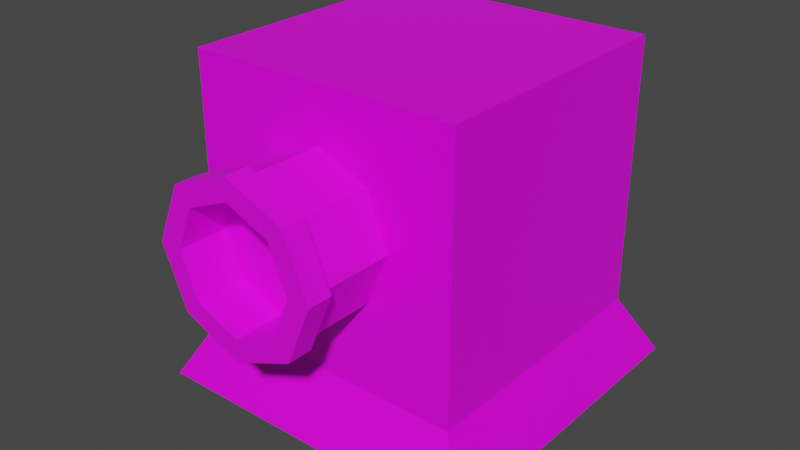 # Source: gun.blend  (saved by Blender 2.92.15; exported with 4.5.12 LTS)
import bpy
from mathutils import Matrix  # noqa: F401  (used for matrix-valued properties, if any)

bpy.ops.wm.read_factory_settings(use_empty=True)
scene = bpy.context.scene
scene.name = 'Scene'

# ---- collections
col_collection = bpy.data.collections.new('Collection'); scene.collection.children.link(col_collection)

# ---- images (referenced by path relative to the original .blend; pixels are not part of the script)
import os
ASSET_DIR = os.environ.get("B2B_ASSET_DIR", "")  # directory of the original .blend (textures are referenced by path, not embedded)
HERE = os.path.dirname(os.path.abspath(__file__))  # packed textures are extracted next to this script under _unpacked/

def load_image(name, relpath, width, height, colorspace="sRGB"):
    """Load a texture the original file referenced (path relative to the .blend, or extracted next to this script)."""
    p = next((c for c in (os.path.join(HERE, relpath), os.path.join(ASSET_DIR, relpath)) if relpath and os.path.exists(c)), "")
    if p:
        img = bpy.data.images.load(p, check_existing=True)
        img.name = name
    else:  # same state as the original file: an image datablock whose file is absent (Cycles renders it pink)
        img = bpy.data.images.new(name, width, height)
        img.source = "FILE"
        img.filepath = "//" + (relpath or name)
    img.colorspace_settings.name = colorspace
    return img
img_cube_gun = load_image('Cube_gun', 'Cube_gun.png', 1024, 1024, 'sRGB')
img_gun_barrel = load_image('gun_barrel', 'gun_barrel.png', 1024, 1024, 'sRGB')

# ---- materials (node trees are filled in below, after node groups)
mat_material = bpy.data.materials.new('Material')
mat_material.alpha_threshold = 0.0
mat_material.use_transparent_shadow = False
mat_material.line_color = (0.0, 0.0, 0.0, 1.0)
mat_material_001 = bpy.data.materials.new('Material.001')
mat_material_001.use_transparent_shadow = False

# ---- material node trees
mat_material.use_nodes = True; mat_material.node_tree.nodes.clear()
_N = mat_material.node_tree.nodes; _L = mat_material.node_tree.links
n0 = _N.new('ShaderNodeOutputMaterial'); n0.name = 'Material Output'; n0.location = (300, 300)
n1 = _N.new('ShaderNodeBsdfPrincipled'); n1.name = 'Principled BSDF'; n1.location = (10, 300)
n1.distribution = 'GGX'
n1.subsurface_method = 'BURLEY'
n1.inputs[2].default_value = 0.4
n1.inputs[3].default_value = 1.45
n1.inputs[27].default_value = (0.0, 0.0, 0.0, 1.0)
n1.inputs[28].default_value = 1.0
n2 = _N.new('ShaderNodeTexImage'); n2.name = 'Image Texture'; n2.location = (-407, 210)
n2.image = img_cube_gun
_L.new(n1.outputs[0], n0.inputs[0])
_L.new(n2.outputs[0], n1.inputs[0])
n0.is_active_output = True
mat_material_001.use_nodes = True; mat_material_001.node_tree.nodes.clear()
_N = mat_material_001.node_tree.nodes; _L = mat_material_001.node_tree.links
n0 = _N.new('ShaderNodeBsdfPrincipled'); n0.name = 'Principled BSDF'; n0.location = (10, 300)
n0.distribution = 'GGX'
n0.subsurface_method = 'BURLEY'
n0.inputs[3].default_value = 1.45
n0.inputs[27].default_value = (0.0, 0.0, 0.0, 1.0)
n0.inputs[28].default_value = 1.0
n1 = _N.new('ShaderNodeOutputMaterial'); n1.name = 'Material Output'; n1.location = (300, 300)
n2 = _N.new('ShaderNodeTexImage'); n2.name = 'Image Texture'; n2.location = (-452, 244)
n2.image = img_gun_barrel
_L.new(n0.outputs[0], n1.inputs[0])
_L.new(n2.outputs[0], n0.inputs[0])
n1.is_active_output = True

# ---- world
world_world = bpy.data.worlds.new('World'); scene.world = world_world
world_world.use_nodes = True; world_world.node_tree.nodes.clear()
_N = world_world.node_tree.nodes; _L = world_world.node_tree.links
n0 = _N.new('ShaderNodeOutputWorld'); n0.name = 'World Output'; n0.location = (300, 300)
n1 = _N.new('ShaderNodeBackground'); n1.name = 'Background'; n1.location = (10, 300)
n1.inputs[0].default_value = (0.05088, 0.05088, 0.05088, 1.0)
_L.new(n1.outputs[0], n0.inputs[0])
n0.is_active_output = True
world_world.color = (0.05088, 0.05088, 0.05088)
world_world.use_sun_shadow = False
world_world.sun_shadow_jitter_overblur = 0.0

# ---- meshes
me_cube = bpy.data.meshes.new('Cube')
me_cube.from_pydata([(0.8131, 0.8131, 0.9579), (1.0, 1.0, -1.0), (0.8131, -0.8131, 0.9579), (1.0, -1.0, -1.0), (-0.8131, 0.8131, 0.9579), (-1.0, 1.0, -1.0), (-0.8131, -0.8131, 0.9579), (-1.0, -1.0, -1.0), (0.8131, 0.8131, -0.6414), (-0.8131, -0.8131, -0.6414), (0.8131, -0.8131, -0.6414), (-0.8131, 0.8131, -0.6414)], [], [(0, 4, 6, 2), (10, 2, 6, 9), (9, 6, 4, 11), (5, 1, 3, 7), (8, 0, 2, 10), (11, 4, 0, 8), (5, 11, 8, 1), (1, 8, 10, 3), (7, 9, 11, 5), (3, 10, 9, 7)])
_uv = me_cube.uv_layers.new(name='UVMap')
_uv.uv.foreach_set('vector', [0.6667, 0.0, 1.0, 0.0, 1.0, 0.3333, 0.6667, 0.3333, 0.3333, 0.08556, 0.3333, 0.3333, 0.0, 0.3333, 0.0, 0.08556, 0.3333, 0.4189, 0.3333, 0.6667, 0.0, 0.6667, 0.0, 0.4189, 0.3333, 0.0, 0.6667, 0.0, 0.6667, 0.3333, 0.3333, 0.3333, 0.6667, 0.4189, 0.6667, 0.6667, 0.3333, 0.6667, 0.3333, 0.4189, 0.3333, 0.7522, 0.3333, 1.0, 0.0, 1.0, 0.0, 0.7522, 0.3333, 0.6667, 0.3333, 0.7522, 0.0, 0.7522, 0.0, 0.6667, 0.6667, 0.3333, 0.6667, 0.4189, 0.3333, 0.4189, 0.3333, 0.3333, 0.3333, 0.3333, 0.3333, 0.4189, 0.0, 0.4189, 0.0, 0.3333, 0.3333, 0.0, 0.3333, 0.08556, 0.0, 0.08556, 0.0, 0.0])
me_cube.materials.append(mat_material)
me_cube.use_remesh_preserve_volume = False
me_cube.use_remesh_preserve_attributes = False
me_cube.use_mirror_vertex_groups = False
me_cube.update()
me_cylinder_001 = bpy.data.meshes.new('Cylinder.001')
me_cylinder_001.from_pydata([(0.0, 1.0, -1.0), (0.0, 0.8203, 1.0), (0.7071, 0.7071, -1.0), (0.5801, 0.5801, 1.0), (1.0, -4.371e-08, -1.0), (0.8203, -4.081e-08, 1.0), (0.7071, -0.7071, -1.0), (0.5801, -0.5801, 1.0), (-8.742e-08, -1.0, -1.0), (-7.293e-08, -0.8203, 1.0), (-0.7071, -0.7071, -1.0), (-0.5801, -0.5801, 1.0), (-1.0, 1.192e-08, -1.0), (-0.8203, 1.192e-08, 1.0), (-0.7071, 0.7071, -1.0), (-0.5801, 0.5801, 1.0), (0.7071, 0.7071, 1.0), (0.0, 1.0, 1.0), (1.0, -4.371e-08, 1.0), (0.7071, -0.7071, 1.0), (-8.742e-08, -1.0, 1.0), (-0.7071, -0.7071, 1.0), (-1.0, 1.192e-08, 1.0), (-0.7071, 0.7071, 1.0), (0.5801, 0.5801, 0.3467), (0.0, 0.8203, 0.3467), (0.8203, -4.081e-08, 0.3467), (0.5801, -0.5801, 0.3467), (-7.293e-08, -0.8203, 0.3467), (-0.5801, -0.5801, 0.3467), (-0.8203, 1.192e-08, 0.3467), (-0.5801, 0.5801, 0.3467), (0.0, 1.0, 0.6671), (0.7071, 0.7071, 0.6671), (1.0, -4.371e-08, 0.6671), (0.7071, -0.7071, 0.6671), (-8.742e-08, -1.0, 0.6671), (-0.7071, -0.7071, 0.6671), (-1.0, 1.192e-08, 0.6671), (-0.7071, 0.7071, 0.6671), (0.7888, 0.7888, 1.0), (1.476e-09, 1.116, 1.0), (1.476e-09, 1.116, 0.6671), (1.116, -4.96e-08, 1.0), (0.7888, -0.7888, 1.0), (-9.605e-08, -1.116, 1.0), (-0.7888, -0.7888, 1.0), (-1.116, 1.246e-08, 1.0), (-0.7888, 0.7888, 1.0), (0.7888, 0.7888, 0.6671), (1.116, -4.792e-08, 0.6671), (0.7888, -0.7888, 0.6671), (-9.605e-08, -1.116, 0.6671), (-0.7888, -0.7888, 0.6671), (-1.116, 1.414e-08, 0.6671), (-0.7888, 0.7888, 0.6671)], [], [(34, 33, 49, 50), (35, 34, 50, 51), (21, 22, 47, 46), (36, 35, 51, 52), (17, 16, 40, 41), (23, 17, 41, 48), (15, 13, 30, 31), (18, 19, 44, 43), (37, 36, 52, 53), (0, 2, 4, 6, 8, 10, 12, 14), (1, 3, 16, 17), (3, 5, 18, 16), (5, 7, 19, 18), (7, 9, 20, 19), (9, 11, 21, 20), (11, 13, 22, 21), (13, 15, 23, 22), (15, 1, 17, 23), (24, 25, 31, 30, 29, 28, 27, 26), (11, 9, 28, 29), (7, 5, 26, 27), (3, 1, 25, 24), (1, 15, 31, 25), (13, 11, 29, 30), (9, 7, 27, 28), (5, 3, 24, 26), (14, 39, 32, 0), (12, 38, 39, 14), (10, 37, 38, 12), (8, 36, 37, 10), (6, 35, 36, 8), (4, 34, 35, 6), (2, 33, 34, 4), (0, 32, 33, 2), (42, 41, 40, 49), (49, 40, 43, 50), (50, 43, 44, 51), (51, 44, 45, 52), (52, 45, 46, 53), (53, 46, 47, 54), (54, 47, 48, 55), (55, 48, 41, 42), (19, 20, 45, 44), (33, 32, 42, 49), (32, 39, 55, 42), (16, 18, 43, 40), (22, 23, 48, 47), (39, 38, 54, 55), (20, 21, 46, 45), (38, 37, 53, 54)])
_uv = me_cylinder_001.uv_layers.new(name='UVMap')
_uv.uv.foreach_set('vector', [0.2455, 0.3766, 0.1126, 0.3766, 0.1049, 0.3581, 0.2532, 0.3581, 0.3395, 0.4706, 0.2455, 0.3766, 0.2532, 0.3581, 0.3581, 0.4629, 0.2455, 0.01855, 0.1126, 0.01855, 0.1049, 0.0, 0.2532, 0.0, 0.3395, 0.6036, 0.3395, 0.4706, 0.3581, 0.4629, 0.3581, 0.6112, 0.01855, 0.2455, 0.1126, 0.3395, 0.1049, 0.3581, 0.0, 0.2532, 0.01855, 0.1126, 0.01855, 0.2455, 0.0, 0.2532, 0.0, 0.1049, 0.7348, 0.6419, 0.7348, 0.7191, 0.6214, 0.7191, 0.6214, 0.6419, 0.2455, 0.3395, 0.3395, 0.2455, 0.3581, 0.2532, 0.2532, 0.3581, 0.2455, 0.6976, 0.3395, 0.6036, 0.3581, 0.6112, 0.2532, 0.7161, 0.3581, 0.09401, 0.4521, 0.0, 0.585, 0.0, 0.679, 0.09401, 0.679, 0.227, 0.585, 0.321, 0.4521, 0.321, 0.3581, 0.227, 0.04738, 0.2336, 0.1245, 0.3107, 0.1126, 0.3395, 0.01855, 0.2455, 0.1245, 0.3107, 0.2336, 0.3107, 0.2455, 0.3395, 0.1126, 0.3395, 0.2336, 0.3107, 0.3107, 0.2336, 0.3395, 0.2455, 0.2455, 0.3395, 0.3107, 0.2336, 0.3107, 0.1245, 0.3395, 0.1126, 0.3395, 0.2455, 0.3107, 0.1245, 0.2336, 0.04738, 0.2455, 0.01855, 0.3395, 0.1126, 0.2336, 0.04738, 0.1245, 0.04738, 0.1126, 0.01855, 0.2455, 0.01855, 0.1245, 0.04738, 0.04738, 0.1245, 0.01855, 0.1126, 0.1126, 0.01855, 0.04738, 0.1245, 0.04738, 0.2336, 0.01855, 0.2455, 0.01855, 0.1126, 0.4352, 0.9052, 0.3581, 0.8281, 0.3581, 0.7191, 0.4352, 0.6419, 0.5442, 0.6419, 0.6214, 0.7191, 0.6214, 0.8281, 0.5442, 0.9052, 0.7348, 0.8281, 0.7348, 0.9052, 0.6214, 0.9052, 0.6214, 0.8281, 0.0, 0.7932, 0.0, 0.7161, 0.1135, 0.7161, 0.1135, 0.7932, 0.8483, 0.7191, 0.8483, 0.8281, 0.7348, 0.8281, 0.7348, 0.7191, 0.8483, 0.8281, 0.8483, 0.9052, 0.7348, 0.9052, 0.7348, 0.8281, 0.7348, 0.7191, 0.7348, 0.8281, 0.6214, 0.8281, 0.6214, 0.7191, 0.0, 0.9023, 0.0, 0.7932, 0.1135, 0.7932, 0.1135, 0.9023, 0.8483, 0.6419, 0.8483, 0.7191, 0.7348, 0.7191, 0.7348, 0.6419, 0.812, 0.0, 0.812, 0.2896, 0.679, 0.2896, 0.679, 0.0, 0.906, 0.0, 0.906, 0.2896, 0.812, 0.2896, 0.812, 0.0, 0.9372, 0.415, 0.6477, 0.415, 0.6477, 0.321, 0.9372, 0.321, 0.9372, 0.5479, 0.6477, 0.5479, 0.6477, 0.415, 0.9372, 0.415, 0.9372, 0.6419, 0.6477, 0.6419, 0.6477, 0.5479, 0.9372, 0.5479, 0.6477, 0.415, 0.3581, 0.415, 0.3581, 0.321, 0.6477, 0.321, 0.6477, 0.5479, 0.3581, 0.5479, 0.3581, 0.415, 0.6477, 0.415, 0.6477, 0.6419, 0.3581, 0.6419, 0.3581, 0.5479, 0.6477, 0.5479, 0.9951, 0.4258, 0.9372, 0.4258, 0.9372, 0.321, 0.9951, 0.321, 0.9638, 0.2532, 0.906, 0.2532, 0.906, 0.1049, 0.9638, 0.1049, 0.9638, 0.1049, 0.906, 0.1049, 0.906, 0.0, 0.9638, 0.0, 0.9061, 1.0, 0.8483, 1.0, 0.8483, 0.8951, 0.9061, 0.8951, 0.9061, 0.8951, 0.8483, 0.8951, 0.8483, 0.7468, 0.9061, 0.7468, 0.9061, 0.7468, 0.8483, 0.7468, 0.8483, 0.6419, 0.9061, 0.6419, 0.9951, 0.679, 0.9372, 0.679, 0.9372, 0.5742, 0.9951, 0.5742, 0.9951, 0.5742, 0.9372, 0.5742, 0.9372, 0.4258, 0.9951, 0.4258, 0.3395, 0.2455, 0.3395, 0.1126, 0.3581, 0.1049, 0.3581, 0.2532, 0.1126, 0.3766, 0.01855, 0.4706, 0.0, 0.4629, 0.1049, 0.3581, 0.01855, 0.4706, 0.01855, 0.6036, 0.0, 0.6112, 0.0, 0.4629, 0.1126, 0.3395, 0.2455, 0.3395, 0.2532, 0.3581, 0.1049, 0.3581, 0.1126, 0.01855, 0.01855, 0.1126, 0.0, 0.1049, 0.1049, 0.0, 0.01855, 0.6036, 0.1126, 0.6976, 0.1049, 0.7161, 0.0, 0.6112, 0.3395, 0.1126, 0.2455, 0.01855, 0.2532, 0.0, 0.3581, 0.1049, 0.1126, 0.6976, 0.2455, 0.6976, 0.2532, 0.7161, 0.1049, 0.7161])
me_cylinder_001.materials.append(mat_material_001)
me_cylinder_001.use_remesh_fix_poles = True
me_cylinder_001.use_remesh_preserve_attributes = False
me_cylinder_001.use_mirror_vertex_groups = False
me_cylinder_001.update()

# ---- objects
ob_cube = bpy.data.objects.new('Cube', me_cube)
ob_cylinder = bpy.data.objects.new('Cylinder', me_cylinder_001)

# ---- transforms, parenting, visibility, modifiers, constraints
ob_cube.location = (0.0, 0.0, 0.0)
ob_cube.lock_rotations_4d = False
ob_cube.empty_display_type = 'ARROWS'
ob_cube.lineart.crease_threshold = 0.0
ob_cylinder.location = (0.0, -0.9658, 0.2034)
ob_cylinder.rotation_euler = (1.571, 0.0, 0.0)
ob_cylinder.scale = (0.4374, 0.4374, 0.4374)
ob_cylinder.lineart.crease_threshold = 0.0

# ---- collection membership
col_collection.objects.link(ob_cube)
col_collection.objects.link(ob_cylinder)

# ---- scene / render settings (as saved in the file)
scene.frame_start = 1; scene.frame_end = 250; scene.frame_set(1)
scene.render.engine = 'BLENDER_EEVEE_NEXT'
scene.cycles.use_denoising = False
scene.cycles.samples = 128
scene.cycles.sampling_pattern = 'TABULATED_SOBOL'
scene.cycles.use_adaptive_sampling = False
scene.cycles.use_light_tree = False
scene.view_settings.view_transform = 'Filmic'
bpy.context.view_layer.update()

# ---- added for rendering (the .blend has no active camera and no usable light): camera, sun
cam_auto = bpy.data.cameras.new('AutoCamera')
cam_auto.lens = 50.0
cam_auto.sensor_width = 36.0
cam_auto.clip_end = 1000.0
ob_auto_camera = bpy.data.objects.new('AutoCamera', cam_auto)
scene.collection.objects.link(ob_auto_camera)
ob_auto_camera.location = (3.41315, -4.29737, 2.70948)
ob_auto_camera.rotation_euler = (1.09748, -7.21219e-08, 0.694738)
scene.camera = ob_auto_camera
light_auto_sun = bpy.data.lights.new('AutoSun', 'SUN')
light_auto_sun.energy = 3.0
light_auto_sun.angle = 0.0523599
ob_auto_sun = bpy.data.objects.new('AutoSun', light_auto_sun)
scene.collection.objects.link(ob_auto_sun)
ob_auto_sun.rotation_euler = (0.872665, 0.174533, 0.523599)
bpy.context.view_layer.update()
